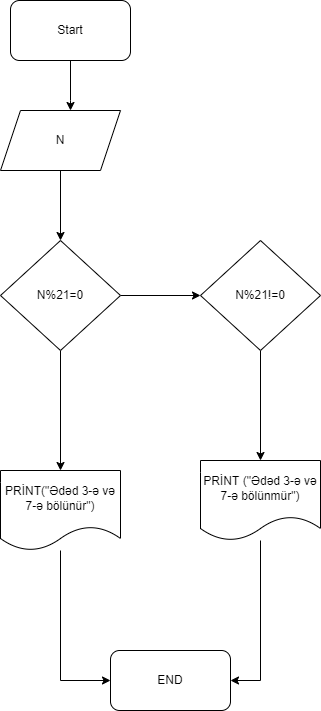

The diagram above was exported from draw.io. Its source (the exported page's mxGraphModel, read from the mxfile embedded in the PNG):
<mxGraphModel dx="1038" dy="547" grid="1" gridSize="10" guides="1" tooltips="1" connect="1" arrows="1" fold="1" page="1" pageScale="1" pageWidth="850" pageHeight="1100" math="0" shadow="0">
  <root>
    <mxCell id="0" />
    <mxCell id="1" parent="0" />
    <mxCell id="CqmBOu0qXr2xLyuzUECW-15" value="" style="edgeStyle=orthogonalEdgeStyle;rounded=0;orthogonalLoop=1;jettySize=auto;html=1;" edge="1" parent="1" source="CqmBOu0qXr2xLyuzUECW-1" target="CqmBOu0qXr2xLyuzUECW-2">
      <mxGeometry relative="1" as="geometry">
        <Array as="points">
          <mxPoint x="390" y="150" />
          <mxPoint x="390" y="150" />
        </Array>
      </mxGeometry>
    </mxCell>
    <mxCell id="CqmBOu0qXr2xLyuzUECW-1" value="Start" style="rounded=1;whiteSpace=wrap;html=1;" vertex="1" parent="1">
      <mxGeometry x="330" y="50" width="120" height="60" as="geometry" />
    </mxCell>
    <mxCell id="CqmBOu0qXr2xLyuzUECW-6" value="" style="edgeStyle=orthogonalEdgeStyle;rounded=0;orthogonalLoop=1;jettySize=auto;html=1;" edge="1" parent="1" source="CqmBOu0qXr2xLyuzUECW-2" target="CqmBOu0qXr2xLyuzUECW-5">
      <mxGeometry relative="1" as="geometry" />
    </mxCell>
    <mxCell id="CqmBOu0qXr2xLyuzUECW-2" value="N" style="shape=parallelogram;perimeter=parallelogramPerimeter;whiteSpace=wrap;html=1;fixedSize=1;" vertex="1" parent="1">
      <mxGeometry x="320" y="160" width="120" height="60" as="geometry" />
    </mxCell>
    <mxCell id="CqmBOu0qXr2xLyuzUECW-9" value="" style="edgeStyle=orthogonalEdgeStyle;rounded=0;orthogonalLoop=1;jettySize=auto;html=1;" edge="1" parent="1" source="CqmBOu0qXr2xLyuzUECW-5" target="CqmBOu0qXr2xLyuzUECW-8">
      <mxGeometry relative="1" as="geometry" />
    </mxCell>
    <mxCell id="CqmBOu0qXr2xLyuzUECW-12" value="" style="edgeStyle=orthogonalEdgeStyle;rounded=0;orthogonalLoop=1;jettySize=auto;html=1;" edge="1" parent="1" source="CqmBOu0qXr2xLyuzUECW-5" target="CqmBOu0qXr2xLyuzUECW-7">
      <mxGeometry relative="1" as="geometry" />
    </mxCell>
    <mxCell id="CqmBOu0qXr2xLyuzUECW-5" value="N%21=0" style="rhombus;whiteSpace=wrap;html=1;" vertex="1" parent="1">
      <mxGeometry x="320" y="290" width="120" height="110" as="geometry" />
    </mxCell>
    <mxCell id="CqmBOu0qXr2xLyuzUECW-17" style="edgeStyle=orthogonalEdgeStyle;rounded=0;orthogonalLoop=1;jettySize=auto;html=1;entryX=0;entryY=0.5;entryDx=0;entryDy=0;" edge="1" parent="1" source="CqmBOu0qXr2xLyuzUECW-7" target="CqmBOu0qXr2xLyuzUECW-16">
      <mxGeometry relative="1" as="geometry" />
    </mxCell>
    <mxCell id="CqmBOu0qXr2xLyuzUECW-7" value="PRİNT(&quot;Ədəd 3-ə və 7-ə bölünür&quot;)" style="shape=document;whiteSpace=wrap;html=1;boundedLbl=1;" vertex="1" parent="1">
      <mxGeometry x="320" y="520" width="120" height="80" as="geometry" />
    </mxCell>
    <mxCell id="CqmBOu0qXr2xLyuzUECW-11" value="" style="edgeStyle=orthogonalEdgeStyle;rounded=0;orthogonalLoop=1;jettySize=auto;html=1;" edge="1" parent="1" source="CqmBOu0qXr2xLyuzUECW-8" target="CqmBOu0qXr2xLyuzUECW-10">
      <mxGeometry relative="1" as="geometry" />
    </mxCell>
    <mxCell id="CqmBOu0qXr2xLyuzUECW-8" value="N%21!=0" style="rhombus;whiteSpace=wrap;html=1;" vertex="1" parent="1">
      <mxGeometry x="520" y="290" width="120" height="110" as="geometry" />
    </mxCell>
    <mxCell id="CqmBOu0qXr2xLyuzUECW-18" style="edgeStyle=orthogonalEdgeStyle;rounded=0;orthogonalLoop=1;jettySize=auto;html=1;entryX=1;entryY=0.5;entryDx=0;entryDy=0;" edge="1" parent="1" source="CqmBOu0qXr2xLyuzUECW-10" target="CqmBOu0qXr2xLyuzUECW-16">
      <mxGeometry relative="1" as="geometry" />
    </mxCell>
    <mxCell id="CqmBOu0qXr2xLyuzUECW-10" value="PRİNT (&quot;Ədəd 3-ə və 7-ə bölünmür&quot;)" style="shape=document;whiteSpace=wrap;html=1;boundedLbl=1;" vertex="1" parent="1">
      <mxGeometry x="520" y="510" width="120" height="80" as="geometry" />
    </mxCell>
    <mxCell id="CqmBOu0qXr2xLyuzUECW-16" value="END" style="rounded=1;whiteSpace=wrap;html=1;" vertex="1" parent="1">
      <mxGeometry x="430" y="700" width="120" height="60" as="geometry" />
    </mxCell>
  </root>
</mxGraphModel>